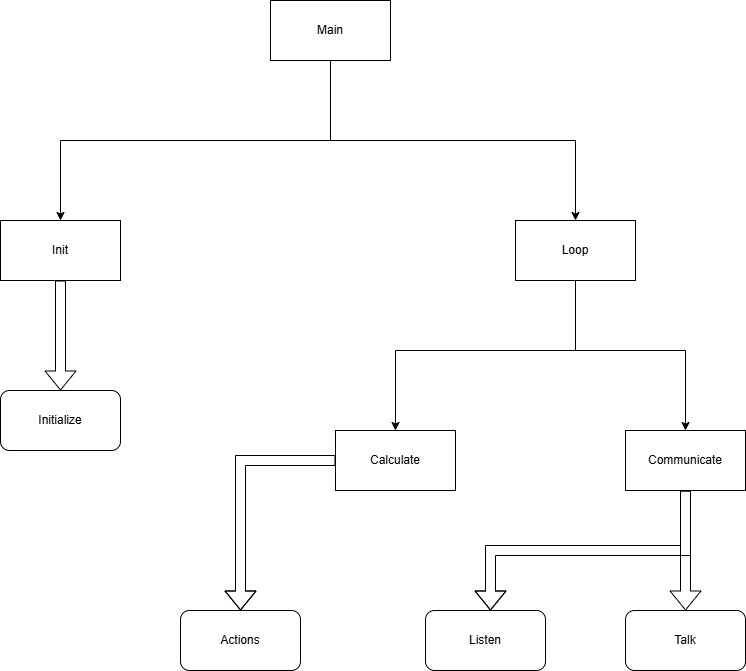

The diagram above was exported from draw.io. Its source (the exported page's mxGraphModel, read from the mxfile embedded in the PNG):
<mxGraphModel dx="2390" dy="1300" grid="1" gridSize="10" guides="1" tooltips="1" connect="1" arrows="1" fold="1" page="1" pageScale="1" pageWidth="850" pageHeight="1100" math="0" shadow="0">
  <root>
    <mxCell id="0" />
    <mxCell id="1" parent="0" />
    <mxCell id="W3hUdhirykkBsk3XlXpX-3" style="edgeStyle=orthogonalEdgeStyle;rounded=0;orthogonalLoop=1;jettySize=auto;html=1;entryX=0.5;entryY=0;entryDx=0;entryDy=0;exitX=0.5;exitY=1;exitDx=0;exitDy=0;" edge="1" parent="1" source="W3hUdhirykkBsk3XlXpX-1" target="W3hUdhirykkBsk3XlXpX-2">
      <mxGeometry relative="1" as="geometry" />
    </mxCell>
    <mxCell id="W3hUdhirykkBsk3XlXpX-5" style="edgeStyle=orthogonalEdgeStyle;rounded=0;orthogonalLoop=1;jettySize=auto;html=1;entryX=0.5;entryY=0;entryDx=0;entryDy=0;exitX=0.5;exitY=1;exitDx=0;exitDy=0;" edge="1" parent="1" source="W3hUdhirykkBsk3XlXpX-1" target="W3hUdhirykkBsk3XlXpX-4">
      <mxGeometry relative="1" as="geometry">
        <Array as="points">
          <mxPoint x="255" y="380" />
          <mxPoint x="395" y="380" />
        </Array>
      </mxGeometry>
    </mxCell>
    <mxCell id="W3hUdhirykkBsk3XlXpX-1" value="Main" style="rounded=0;whiteSpace=wrap;html=1;" vertex="1" parent="1">
      <mxGeometry x="365" y="240" width="120" height="60" as="geometry" />
    </mxCell>
    <mxCell id="W3hUdhirykkBsk3XlXpX-7" style="edgeStyle=orthogonalEdgeStyle;rounded=0;orthogonalLoop=1;jettySize=auto;html=1;entryX=0.5;entryY=0;entryDx=0;entryDy=0;" edge="1" parent="1" source="W3hUdhirykkBsk3XlXpX-4" target="W3hUdhirykkBsk3XlXpX-6">
      <mxGeometry relative="1" as="geometry">
        <Array as="points">
          <mxPoint x="670" y="590" />
          <mxPoint x="780" y="590" />
        </Array>
      </mxGeometry>
    </mxCell>
    <mxCell id="W3hUdhirykkBsk3XlXpX-9" style="edgeStyle=orthogonalEdgeStyle;rounded=0;orthogonalLoop=1;jettySize=auto;html=1;entryX=0.5;entryY=0;entryDx=0;entryDy=0;exitX=0.5;exitY=1;exitDx=0;exitDy=0;" edge="1" parent="1" source="W3hUdhirykkBsk3XlXpX-4" target="W3hUdhirykkBsk3XlXpX-8">
      <mxGeometry relative="1" as="geometry">
        <Array as="points">
          <mxPoint x="670" y="590" />
          <mxPoint x="490" y="590" />
        </Array>
      </mxGeometry>
    </mxCell>
    <mxCell id="W3hUdhirykkBsk3XlXpX-4" value="Loop" style="rounded=0;whiteSpace=wrap;html=1;" vertex="1" parent="1">
      <mxGeometry x="610" y="460" width="120" height="60" as="geometry" />
    </mxCell>
    <mxCell id="W3hUdhirykkBsk3XlXpX-13" style="edgeStyle=orthogonalEdgeStyle;rounded=0;orthogonalLoop=1;jettySize=auto;html=1;shape=flexArrow;exitX=0.5;exitY=1;exitDx=0;exitDy=0;" edge="1" parent="1" source="W3hUdhirykkBsk3XlXpX-6" target="W3hUdhirykkBsk3XlXpX-11">
      <mxGeometry relative="1" as="geometry">
        <mxPoint x="770" y="740" as="sourcePoint" />
        <Array as="points">
          <mxPoint x="780" y="790" />
          <mxPoint x="585" y="790" />
        </Array>
      </mxGeometry>
    </mxCell>
    <mxCell id="W3hUdhirykkBsk3XlXpX-14" style="edgeStyle=orthogonalEdgeStyle;rounded=0;orthogonalLoop=1;jettySize=auto;html=1;entryX=0.5;entryY=0;entryDx=0;entryDy=0;shape=flexArrow;exitX=0.5;exitY=1;exitDx=0;exitDy=0;" edge="1" parent="1" source="W3hUdhirykkBsk3XlXpX-6" target="W3hUdhirykkBsk3XlXpX-12">
      <mxGeometry relative="1" as="geometry">
        <Array as="points" />
      </mxGeometry>
    </mxCell>
    <mxCell id="W3hUdhirykkBsk3XlXpX-6" value="Communicate" style="rounded=0;whiteSpace=wrap;html=1;" vertex="1" parent="1">
      <mxGeometry x="720" y="670" width="120" height="60" as="geometry" />
    </mxCell>
    <mxCell id="W3hUdhirykkBsk3XlXpX-20" style="edgeStyle=orthogonalEdgeStyle;rounded=0;orthogonalLoop=1;jettySize=auto;html=1;shape=flexArrow;" edge="1" parent="1" source="W3hUdhirykkBsk3XlXpX-8" target="W3hUdhirykkBsk3XlXpX-19">
      <mxGeometry relative="1" as="geometry" />
    </mxCell>
    <mxCell id="W3hUdhirykkBsk3XlXpX-8" value="Calculate" style="rounded=0;whiteSpace=wrap;html=1;" vertex="1" parent="1">
      <mxGeometry x="430" y="670" width="120" height="60" as="geometry" />
    </mxCell>
    <mxCell id="W3hUdhirykkBsk3XlXpX-11" value="Listen" style="rounded=1;whiteSpace=wrap;html=1;" vertex="1" parent="1">
      <mxGeometry x="520" y="850" width="120" height="60" as="geometry" />
    </mxCell>
    <mxCell id="W3hUdhirykkBsk3XlXpX-12" value="Talk" style="rounded=1;whiteSpace=wrap;html=1;" vertex="1" parent="1">
      <mxGeometry x="720" y="850" width="120" height="60" as="geometry" />
    </mxCell>
    <mxCell id="W3hUdhirykkBsk3XlXpX-19" value="Actions" style="rounded=1;whiteSpace=wrap;html=1;" vertex="1" parent="1">
      <mxGeometry x="275" y="850" width="120" height="60" as="geometry" />
    </mxCell>
    <mxCell id="W3hUdhirykkBsk3XlXpX-23" style="edgeStyle=orthogonalEdgeStyle;rounded=0;orthogonalLoop=1;jettySize=auto;html=1;entryX=0.5;entryY=0;entryDx=0;entryDy=0;shape=flexArrow;" edge="1" parent="1" source="W3hUdhirykkBsk3XlXpX-2" target="W3hUdhirykkBsk3XlXpX-22">
      <mxGeometry relative="1" as="geometry" />
    </mxCell>
    <mxCell id="W3hUdhirykkBsk3XlXpX-2" value="Init" style="rounded=0;whiteSpace=wrap;html=1;" vertex="1" parent="1">
      <mxGeometry x="95" y="460" width="120" height="60" as="geometry" />
    </mxCell>
    <mxCell id="W3hUdhirykkBsk3XlXpX-22" value="Initialize" style="rounded=1;whiteSpace=wrap;html=1;" vertex="1" parent="1">
      <mxGeometry x="95" y="630" width="120" height="60" as="geometry" />
    </mxCell>
  </root>
</mxGraphModel>